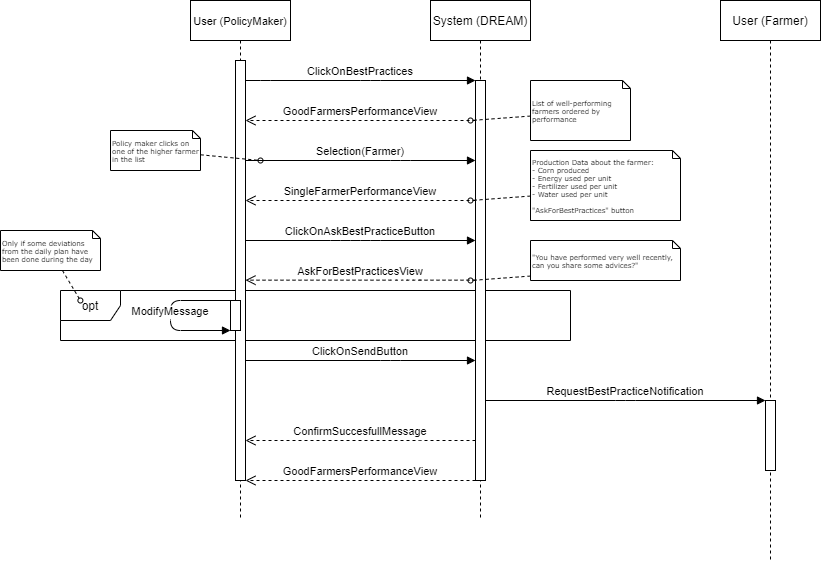

The diagram above was exported from draw.io. Its source (the exported page's mxGraphModel, read from the mxfile embedded in the PNG):
<mxGraphModel dx="1038" dy="641" grid="1" gridSize="10" guides="1" tooltips="1" connect="1" arrows="1" fold="1" page="1" pageScale="1" pageWidth="850" pageHeight="1100" math="0" shadow="0">
  <root>
    <mxCell id="0" />
    <mxCell id="1" parent="0" />
    <mxCell id="qZ0npSWg9uSlJIvVMTm0-15" value="opt" style="shape=umlFrame;whiteSpace=wrap;html=1;" parent="1" vertex="1">
      <mxGeometry x="90" y="370" width="510" height="50" as="geometry" />
    </mxCell>
    <mxCell id="3nuBFxr9cyL0pnOWT2aG-5" value="System (DREAM)" style="shape=umlLifeline;perimeter=lifelinePerimeter;container=1;collapsible=0;recursiveResize=0;rounded=0;shadow=0;strokeWidth=1;" parent="1" vertex="1">
      <mxGeometry x="460" y="80" width="100" height="520" as="geometry" />
    </mxCell>
    <mxCell id="3nuBFxr9cyL0pnOWT2aG-6" value="" style="points=[];perimeter=orthogonalPerimeter;rounded=0;shadow=0;strokeWidth=1;" parent="3nuBFxr9cyL0pnOWT2aG-5" vertex="1">
      <mxGeometry x="45" y="80" width="10" height="400" as="geometry" />
    </mxCell>
    <mxCell id="oifuDJaFlL9YiH6duvfB-11" style="edgeStyle=none;rounded=0;html=1;dashed=1;labelBackgroundColor=none;startArrow=none;startFill=0;startSize=5;endArrow=oval;endFill=0;endSize=5;jettySize=auto;orthogonalLoop=1;strokeWidth=1;fontFamily=Verdana;fontSize=12" parent="1" source="oifuDJaFlL9YiH6duvfB-12" edge="1">
      <mxGeometry relative="1" as="geometry">
        <mxPoint x="500" y="280" as="targetPoint" />
        <Array as="points" />
      </mxGeometry>
    </mxCell>
    <mxCell id="oifuDJaFlL9YiH6duvfB-12" value="Activity 'x'&lt;br&gt;&lt;br&gt;Activity 'y'&lt;br&gt;&lt;br&gt;&quot;Confirm and SpecifyDeviations&quot; button" style="shape=note;whiteSpace=wrap;html=1;rounded=0;shadow=0;comic=0;labelBackgroundColor=none;strokeWidth=1;fontFamily=Verdana;fontSize=7;align=left;size=8;" parent="1" vertex="1">
      <mxGeometry x="560" y="240" width="150" height="60" as="geometry" />
    </mxCell>
    <mxCell id="oifuDJaFlL9YiH6duvfB-1" value="User (PolicyMaker)" style="shape=umlLifeline;perimeter=lifelinePerimeter;container=1;collapsible=0;recursiveResize=0;rounded=0;shadow=0;strokeWidth=1;fontSize=11;" parent="1" vertex="1">
      <mxGeometry x="220" y="80" width="100" height="520" as="geometry" />
    </mxCell>
    <mxCell id="oifuDJaFlL9YiH6duvfB-2" value="" style="points=[];perimeter=orthogonalPerimeter;rounded=0;shadow=0;strokeWidth=1;" parent="oifuDJaFlL9YiH6duvfB-1" vertex="1">
      <mxGeometry x="45" y="60" width="10" height="420" as="geometry" />
    </mxCell>
    <mxCell id="qZ0npSWg9uSlJIvVMTm0-13" value="" style="points=[];perimeter=orthogonalPerimeter;rounded=0;shadow=0;strokeWidth=1;" parent="oifuDJaFlL9YiH6duvfB-1" vertex="1">
      <mxGeometry x="40" y="300" width="10" height="30" as="geometry" />
    </mxCell>
    <mxCell id="qZ0npSWg9uSlJIvVMTm0-14" value="ModifyMessage" style="verticalAlign=bottom;endArrow=block;shadow=0;strokeWidth=1;" parent="oifuDJaFlL9YiH6duvfB-1" source="qZ0npSWg9uSlJIvVMTm0-13" target="qZ0npSWg9uSlJIvVMTm0-13" edge="1">
      <mxGeometry x="0.0667" relative="1" as="geometry">
        <mxPoint x="-175" y="200" as="sourcePoint" />
        <mxPoint x="-5" y="200" as="targetPoint" />
        <Array as="points">
          <mxPoint x="-20" y="300" />
          <mxPoint x="-20" y="330" />
        </Array>
        <mxPoint as="offset" />
      </mxGeometry>
    </mxCell>
    <mxCell id="B01SKg5sWWwUpjNL24C3-20" value="Only if some deviations from the daily plan have been done during the day" style="shape=note;whiteSpace=wrap;html=1;rounded=0;shadow=0;comic=0;labelBackgroundColor=none;strokeWidth=1;fontFamily=Verdana;fontSize=7;align=left;size=8;" parent="1" vertex="1">
      <mxGeometry x="30" y="310" width="100" height="40" as="geometry" />
    </mxCell>
    <mxCell id="B01SKg5sWWwUpjNL24C3-19" style="edgeStyle=none;rounded=0;html=1;dashed=1;labelBackgroundColor=none;startArrow=none;startFill=0;startSize=5;endArrow=oval;endFill=0;endSize=5;jettySize=auto;orthogonalLoop=1;strokeWidth=1;fontFamily=Verdana;fontSize=12;entryX=0.039;entryY=0.2;entryDx=0;entryDy=0;entryPerimeter=0;" parent="1" source="B01SKg5sWWwUpjNL24C3-20" target="qZ0npSWg9uSlJIvVMTm0-15" edge="1">
      <mxGeometry relative="1" as="geometry">
        <mxPoint x="60" y="370" as="targetPoint" />
        <Array as="points" />
        <mxPoint x="131.29999999999995" y="310.00448305522116" as="sourcePoint" />
      </mxGeometry>
    </mxCell>
    <mxCell id="B01SKg5sWWwUpjNL24C3-27" style="edgeStyle=none;rounded=0;html=1;dashed=1;labelBackgroundColor=none;startArrow=none;startFill=0;startSize=5;endArrow=oval;endFill=0;endSize=5;jettySize=auto;orthogonalLoop=1;strokeWidth=1;fontFamily=Verdana;fontSize=12" parent="1" source="qZ0npSWg9uSlJIvVMTm0-4" edge="1">
      <mxGeometry relative="1" as="geometry">
        <mxPoint x="290" y="240" as="targetPoint" />
        <Array as="points" />
        <mxPoint x="200" y="220" as="sourcePoint" />
      </mxGeometry>
    </mxCell>
    <mxCell id="qZ0npSWg9uSlJIvVMTm0-1" value="Production Data about the farmer:&lt;br&gt;- Corn produced&lt;br&gt;- Energy used per unit&lt;br&gt;- Fertilizer used per unit&lt;br&gt;- Water used per unit&lt;br&gt;&lt;br&gt;&quot;AskForBestPractices&quot; button" style="shape=note;whiteSpace=wrap;html=1;rounded=0;shadow=0;comic=0;labelBackgroundColor=none;strokeWidth=1;fontFamily=Verdana;fontSize=7;align=left;size=8;" parent="1" vertex="1">
      <mxGeometry x="560" y="230" width="150" height="70" as="geometry" />
    </mxCell>
    <mxCell id="qZ0npSWg9uSlJIvVMTm0-2" style="edgeStyle=none;rounded=0;html=1;dashed=1;labelBackgroundColor=none;startArrow=none;startFill=0;startSize=5;endArrow=oval;endFill=0;endSize=5;jettySize=auto;orthogonalLoop=1;strokeWidth=1;fontFamily=Verdana;fontSize=12" parent="1" edge="1">
      <mxGeometry relative="1" as="geometry">
        <mxPoint x="500" y="200" as="targetPoint" />
        <Array as="points" />
        <mxPoint x="560" y="195.55555555555554" as="sourcePoint" />
      </mxGeometry>
    </mxCell>
    <mxCell id="qZ0npSWg9uSlJIvVMTm0-3" value="List of well-performing farmers ordered by performance" style="shape=note;whiteSpace=wrap;html=1;rounded=0;shadow=0;comic=0;labelBackgroundColor=none;strokeWidth=1;fontFamily=Verdana;fontSize=7;align=left;size=8;" parent="1" vertex="1">
      <mxGeometry x="560" y="160" width="100" height="60" as="geometry" />
    </mxCell>
    <mxCell id="qZ0npSWg9uSlJIvVMTm0-4" value="Policy maker clicks on one of the higher farmer in the list" style="shape=note;whiteSpace=wrap;html=1;rounded=0;shadow=0;comic=0;labelBackgroundColor=none;strokeWidth=1;fontFamily=Verdana;fontSize=7;align=left;size=8;" parent="1" vertex="1">
      <mxGeometry x="140" y="210" width="90" height="40" as="geometry" />
    </mxCell>
    <mxCell id="3nuBFxr9cyL0pnOWT2aG-7" value="GoodFarmersPerformanceView" style="verticalAlign=bottom;endArrow=open;dashed=1;endSize=8;shadow=0;strokeWidth=1;" parent="1" source="3nuBFxr9cyL0pnOWT2aG-6" target="oifuDJaFlL9YiH6duvfB-2" edge="1">
      <mxGeometry relative="1" as="geometry">
        <mxPoint x="285" y="200" as="targetPoint" />
        <Array as="points">
          <mxPoint x="370" y="200" />
        </Array>
      </mxGeometry>
    </mxCell>
    <mxCell id="3nuBFxr9cyL0pnOWT2aG-8" value="ClickOnBestPractices" style="verticalAlign=bottom;endArrow=block;entryX=0;entryY=0;shadow=0;strokeWidth=1;" parent="1" source="oifuDJaFlL9YiH6duvfB-2" target="3nuBFxr9cyL0pnOWT2aG-6" edge="1">
      <mxGeometry relative="1" as="geometry">
        <mxPoint x="285" y="160.00000000000074" as="sourcePoint" />
        <Array as="points">
          <mxPoint x="290" y="160" />
          <mxPoint x="400" y="160" />
        </Array>
      </mxGeometry>
    </mxCell>
    <mxCell id="-ki9tW6POzLssxUiX_zL-4" value="SingleFarmerPerformanceView" style="verticalAlign=bottom;endArrow=open;dashed=1;endSize=8;shadow=0;strokeWidth=1;" parent="1" source="3nuBFxr9cyL0pnOWT2aG-6" target="oifuDJaFlL9YiH6duvfB-2" edge="1">
      <mxGeometry relative="1" as="geometry">
        <mxPoint x="285" y="280" as="targetPoint" />
        <mxPoint x="450" y="280" as="sourcePoint" />
        <Array as="points">
          <mxPoint x="365" y="280" />
        </Array>
      </mxGeometry>
    </mxCell>
    <mxCell id="-ki9tW6POzLssxUiX_zL-1" value="Selection(Farmer)" style="verticalAlign=bottom;endArrow=block;shadow=0;strokeWidth=1;" parent="1" source="oifuDJaFlL9YiH6duvfB-2" target="3nuBFxr9cyL0pnOWT2aG-6" edge="1">
      <mxGeometry relative="1" as="geometry">
        <mxPoint x="275" y="239.66000000000008" as="sourcePoint" />
        <mxPoint x="495" y="239.6600000000001" as="targetPoint" />
        <Array as="points">
          <mxPoint x="430" y="240" />
        </Array>
      </mxGeometry>
    </mxCell>
    <mxCell id="B01SKg5sWWwUpjNL24C3-12" value="ConfirmSuccesfullMessage" style="verticalAlign=bottom;endArrow=open;dashed=1;endSize=8;shadow=0;strokeWidth=1;" parent="1" source="3nuBFxr9cyL0pnOWT2aG-6" target="oifuDJaFlL9YiH6duvfB-2" edge="1">
      <mxGeometry relative="1" as="geometry">
        <mxPoint x="280" y="480" as="targetPoint" />
        <Array as="points">
          <mxPoint x="480" y="520" />
          <mxPoint x="440" y="520" />
        </Array>
        <mxPoint x="505" y="480" as="sourcePoint" />
      </mxGeometry>
    </mxCell>
    <mxCell id="B01SKg5sWWwUpjNL24C3-31" value="ClickOnSendButton" style="verticalAlign=bottom;endArrow=block;shadow=0;strokeWidth=1;" parent="1" source="oifuDJaFlL9YiH6duvfB-2" target="3nuBFxr9cyL0pnOWT2aG-6" edge="1">
      <mxGeometry relative="1" as="geometry">
        <mxPoint x="285" y="480" as="sourcePoint" />
        <mxPoint x="505" y="480" as="targetPoint" />
        <Array as="points">
          <mxPoint x="420" y="440" />
        </Array>
      </mxGeometry>
    </mxCell>
    <mxCell id="qZ0npSWg9uSlJIvVMTm0-5" value="ClickOnAskBestPracticeButton" style="verticalAlign=bottom;endArrow=block;shadow=0;strokeWidth=1;" parent="1" source="oifuDJaFlL9YiH6duvfB-2" target="3nuBFxr9cyL0pnOWT2aG-6" edge="1">
      <mxGeometry relative="1" as="geometry">
        <mxPoint x="290" y="490" as="sourcePoint" />
        <mxPoint x="515" y="490" as="targetPoint" />
        <Array as="points">
          <mxPoint x="370" y="320" />
          <mxPoint x="400" y="320" />
        </Array>
      </mxGeometry>
    </mxCell>
    <mxCell id="qZ0npSWg9uSlJIvVMTm0-12" value="AskForBestPracticesView" style="verticalAlign=bottom;endArrow=open;dashed=1;endSize=8;shadow=0;strokeWidth=1;" parent="1" source="3nuBFxr9cyL0pnOWT2aG-6" target="oifuDJaFlL9YiH6duvfB-2" edge="1">
      <mxGeometry relative="1" as="geometry">
        <mxPoint x="280" y="359.65999999999997" as="targetPoint" />
        <Array as="points">
          <mxPoint x="440" y="359.65999999999997" />
          <mxPoint x="430" y="359.65999999999997" />
        </Array>
        <mxPoint x="505" y="359.65999999999997" as="sourcePoint" />
      </mxGeometry>
    </mxCell>
    <mxCell id="qZ0npSWg9uSlJIvVMTm0-16" value="GoodFarmersPerformanceView" style="verticalAlign=bottom;endArrow=open;dashed=1;endSize=8;shadow=0;strokeWidth=1;" parent="1" source="3nuBFxr9cyL0pnOWT2aG-6" target="oifuDJaFlL9YiH6duvfB-2" edge="1">
      <mxGeometry relative="1" as="geometry">
        <mxPoint x="280.0000000000001" y="600" as="targetPoint" />
        <Array as="points">
          <mxPoint x="420" y="560" />
        </Array>
        <mxPoint x="510" y="600" as="sourcePoint" />
      </mxGeometry>
    </mxCell>
    <mxCell id="qZ0npSWg9uSlJIvVMTm0-17" value="User (Farmer)" style="shape=umlLifeline;perimeter=lifelinePerimeter;container=1;collapsible=0;recursiveResize=0;rounded=0;shadow=0;strokeWidth=1;" parent="1" vertex="1">
      <mxGeometry x="750" y="80" width="100" height="560" as="geometry" />
    </mxCell>
    <mxCell id="qZ0npSWg9uSlJIvVMTm0-18" value="" style="points=[];perimeter=orthogonalPerimeter;rounded=0;shadow=0;strokeWidth=1;" parent="qZ0npSWg9uSlJIvVMTm0-17" vertex="1">
      <mxGeometry x="45" y="400" width="10" height="70" as="geometry" />
    </mxCell>
    <mxCell id="qZ0npSWg9uSlJIvVMTm0-19" value="RequestBestPracticeNotification" style="verticalAlign=bottom;endArrow=block;shadow=0;strokeWidth=1;" parent="1" source="3nuBFxr9cyL0pnOWT2aG-6" target="qZ0npSWg9uSlJIvVMTm0-18" edge="1">
      <mxGeometry relative="1" as="geometry">
        <mxPoint x="510.0000000000001" y="479.9999999999999" as="sourcePoint" />
        <mxPoint x="740" y="479.9999999999999" as="targetPoint" />
        <Array as="points">
          <mxPoint x="655" y="480" />
        </Array>
      </mxGeometry>
    </mxCell>
    <mxCell id="qZ0npSWg9uSlJIvVMTm0-20" style="edgeStyle=none;rounded=0;html=1;dashed=1;labelBackgroundColor=none;startArrow=none;startFill=0;startSize=5;endArrow=oval;endFill=0;endSize=5;jettySize=auto;orthogonalLoop=1;strokeWidth=1;fontFamily=Verdana;fontSize=12" parent="1" edge="1">
      <mxGeometry relative="1" as="geometry">
        <mxPoint x="500" y="359.9999999999999" as="targetPoint" />
        <Array as="points" />
        <mxPoint x="560" y="355.55555555555554" as="sourcePoint" />
      </mxGeometry>
    </mxCell>
    <mxCell id="qZ0npSWg9uSlJIvVMTm0-21" value="&quot;You have performed very well recently, can you share some advices?&quot;" style="shape=note;whiteSpace=wrap;html=1;rounded=0;shadow=0;comic=0;labelBackgroundColor=none;strokeWidth=1;fontFamily=Verdana;fontSize=7;align=left;size=8;" parent="1" vertex="1">
      <mxGeometry x="560" y="320" width="150" height="40" as="geometry" />
    </mxCell>
  </root>
</mxGraphModel>